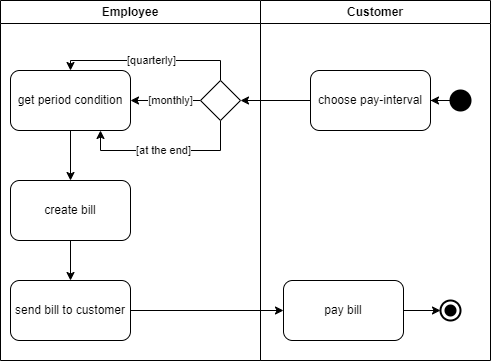

The diagram above was exported from draw.io. Its source (the exported page's mxGraphModel, read from the mxfile embedded in the PNG):
<mxGraphModel dx="830" dy="486" grid="1" gridSize="10" guides="1" tooltips="1" connect="1" arrows="1" fold="1" page="1" pageScale="1" pageWidth="827" pageHeight="1169" math="0" shadow="0">
  <root>
    <mxCell id="0" />
    <mxCell id="1" parent="0" />
    <mxCell id="RnyJOvgmjs05vStgaRe2-1" value="Customer" style="swimlane;whiteSpace=wrap;html=1;" vertex="1" parent="1">
      <mxGeometry x="390" y="70" width="230" height="360" as="geometry" />
    </mxCell>
    <mxCell id="WsScY0pKGyDFz_iQMc6H-1" value="choose pay-interval" style="rounded=1;whiteSpace=wrap;html=1;" parent="RnyJOvgmjs05vStgaRe2-1" vertex="1">
      <mxGeometry x="50" y="70" width="120" height="60" as="geometry" />
    </mxCell>
    <mxCell id="ZYwUiXDEwUgPDPiaext9-1" value="" style="shape=ellipse;html=1;fillColor=strokeColor;strokeWidth=2;verticalLabelPosition=bottom;verticalAlignment=top;perimeter=ellipsePerimeter;" parent="RnyJOvgmjs05vStgaRe2-1" vertex="1">
      <mxGeometry x="190" y="90" width="20" height="20" as="geometry" />
    </mxCell>
    <mxCell id="WsScY0pKGyDFz_iQMc6H-2" style="edgeStyle=orthogonalEdgeStyle;rounded=0;orthogonalLoop=1;jettySize=auto;html=1;entryX=1;entryY=0.5;entryDx=0;entryDy=0;" parent="RnyJOvgmjs05vStgaRe2-1" source="ZYwUiXDEwUgPDPiaext9-1" target="WsScY0pKGyDFz_iQMc6H-1" edge="1">
      <mxGeometry relative="1" as="geometry">
        <mxPoint x="160" y="100" as="targetPoint" />
      </mxGeometry>
    </mxCell>
    <mxCell id="RnyJOvgmjs05vStgaRe2-21" value="pay bill" style="whiteSpace=wrap;html=1;rounded=1;" vertex="1" parent="RnyJOvgmjs05vStgaRe2-1">
      <mxGeometry x="23" y="280" width="120" height="60" as="geometry" />
    </mxCell>
    <mxCell id="RnyJOvgmjs05vStgaRe2-23" value="" style="html=1;shape=mxgraph.sysml.actFinal;strokeWidth=2;verticalLabelPosition=bottom;verticalAlignment=top;" vertex="1" parent="RnyJOvgmjs05vStgaRe2-1">
      <mxGeometry x="180" y="300" width="20" height="20" as="geometry" />
    </mxCell>
    <mxCell id="RnyJOvgmjs05vStgaRe2-24" style="edgeStyle=orthogonalEdgeStyle;rounded=0;orthogonalLoop=1;jettySize=auto;html=1;entryX=0;entryY=0.5;entryDx=0;entryDy=0;entryPerimeter=0;" edge="1" parent="RnyJOvgmjs05vStgaRe2-1" source="RnyJOvgmjs05vStgaRe2-21" target="RnyJOvgmjs05vStgaRe2-23">
      <mxGeometry relative="1" as="geometry" />
    </mxCell>
    <mxCell id="RnyJOvgmjs05vStgaRe2-4" value="Employee" style="swimlane;whiteSpace=wrap;html=1;" vertex="1" parent="1">
      <mxGeometry x="130" y="70" width="260" height="360" as="geometry" />
    </mxCell>
    <mxCell id="RnyJOvgmjs05vStgaRe2-11" style="edgeStyle=orthogonalEdgeStyle;rounded=0;orthogonalLoop=1;jettySize=auto;html=1;entryX=1;entryY=0.5;entryDx=0;entryDy=0;" edge="1" parent="RnyJOvgmjs05vStgaRe2-4" source="RnyJOvgmjs05vStgaRe2-2" target="RnyJOvgmjs05vStgaRe2-10">
      <mxGeometry relative="1" as="geometry" />
    </mxCell>
    <mxCell id="RnyJOvgmjs05vStgaRe2-12" value="[monthly]" style="edgeLabel;html=1;align=center;verticalAlign=middle;resizable=0;points=[];" vertex="1" connectable="0" parent="RnyJOvgmjs05vStgaRe2-11">
      <mxGeometry x="0.2549" y="-1" relative="1" as="geometry">
        <mxPoint x="14" y="1" as="offset" />
      </mxGeometry>
    </mxCell>
    <mxCell id="RnyJOvgmjs05vStgaRe2-13" style="edgeStyle=orthogonalEdgeStyle;rounded=0;orthogonalLoop=1;jettySize=auto;html=1;entryX=0.5;entryY=0;entryDx=0;entryDy=0;exitX=0.5;exitY=0;exitDx=0;exitDy=0;" edge="1" parent="RnyJOvgmjs05vStgaRe2-4" source="RnyJOvgmjs05vStgaRe2-2" target="RnyJOvgmjs05vStgaRe2-10">
      <mxGeometry relative="1" as="geometry" />
    </mxCell>
    <mxCell id="RnyJOvgmjs05vStgaRe2-14" value="[quarterly]" style="edgeLabel;html=1;align=center;verticalAlign=middle;resizable=0;points=[];" vertex="1" connectable="0" parent="RnyJOvgmjs05vStgaRe2-13">
      <mxGeometry x="0.3739" relative="1" as="geometry">
        <mxPoint x="34" as="offset" />
      </mxGeometry>
    </mxCell>
    <mxCell id="RnyJOvgmjs05vStgaRe2-15" style="edgeStyle=orthogonalEdgeStyle;rounded=0;orthogonalLoop=1;jettySize=auto;html=1;entryX=0.75;entryY=1;entryDx=0;entryDy=0;" edge="1" parent="RnyJOvgmjs05vStgaRe2-4" source="RnyJOvgmjs05vStgaRe2-2" target="RnyJOvgmjs05vStgaRe2-10">
      <mxGeometry relative="1" as="geometry">
        <Array as="points">
          <mxPoint x="220" y="150" />
          <mxPoint x="100" y="150" />
        </Array>
      </mxGeometry>
    </mxCell>
    <mxCell id="RnyJOvgmjs05vStgaRe2-16" value="[at the end]" style="edgeLabel;html=1;align=center;verticalAlign=middle;resizable=0;points=[];" vertex="1" connectable="0" parent="RnyJOvgmjs05vStgaRe2-15">
      <mxGeometry x="0.0216" relative="1" as="geometry">
        <mxPoint as="offset" />
      </mxGeometry>
    </mxCell>
    <mxCell id="RnyJOvgmjs05vStgaRe2-2" value="" style="rhombus;whiteSpace=wrap;html=1;" vertex="1" parent="RnyJOvgmjs05vStgaRe2-4">
      <mxGeometry x="200" y="80" width="40" height="40" as="geometry" />
    </mxCell>
    <mxCell id="RnyJOvgmjs05vStgaRe2-18" value="" style="edgeStyle=orthogonalEdgeStyle;rounded=0;orthogonalLoop=1;jettySize=auto;html=1;" edge="1" parent="RnyJOvgmjs05vStgaRe2-4" source="RnyJOvgmjs05vStgaRe2-10" target="RnyJOvgmjs05vStgaRe2-17">
      <mxGeometry relative="1" as="geometry" />
    </mxCell>
    <mxCell id="RnyJOvgmjs05vStgaRe2-10" value="get period condition" style="rounded=1;whiteSpace=wrap;html=1;" vertex="1" parent="RnyJOvgmjs05vStgaRe2-4">
      <mxGeometry x="10" y="70" width="120" height="60" as="geometry" />
    </mxCell>
    <mxCell id="RnyJOvgmjs05vStgaRe2-20" value="" style="edgeStyle=orthogonalEdgeStyle;rounded=0;orthogonalLoop=1;jettySize=auto;html=1;" edge="1" parent="RnyJOvgmjs05vStgaRe2-4" source="RnyJOvgmjs05vStgaRe2-17" target="RnyJOvgmjs05vStgaRe2-19">
      <mxGeometry relative="1" as="geometry" />
    </mxCell>
    <mxCell id="RnyJOvgmjs05vStgaRe2-17" value="create bill" style="whiteSpace=wrap;html=1;rounded=1;" vertex="1" parent="RnyJOvgmjs05vStgaRe2-4">
      <mxGeometry x="10" y="180" width="120" height="60" as="geometry" />
    </mxCell>
    <mxCell id="RnyJOvgmjs05vStgaRe2-19" value="send bill to customer" style="whiteSpace=wrap;html=1;rounded=1;" vertex="1" parent="RnyJOvgmjs05vStgaRe2-4">
      <mxGeometry x="10" y="280" width="120" height="60" as="geometry" />
    </mxCell>
    <mxCell id="RnyJOvgmjs05vStgaRe2-3" style="edgeStyle=orthogonalEdgeStyle;rounded=0;orthogonalLoop=1;jettySize=auto;html=1;entryX=1;entryY=0.5;entryDx=0;entryDy=0;exitX=0;exitY=0.5;exitDx=0;exitDy=0;" edge="1" parent="1" source="WsScY0pKGyDFz_iQMc6H-1" target="RnyJOvgmjs05vStgaRe2-2">
      <mxGeometry relative="1" as="geometry" />
    </mxCell>
    <mxCell id="RnyJOvgmjs05vStgaRe2-22" value="" style="edgeStyle=orthogonalEdgeStyle;rounded=0;orthogonalLoop=1;jettySize=auto;html=1;" edge="1" parent="1" source="RnyJOvgmjs05vStgaRe2-19" target="RnyJOvgmjs05vStgaRe2-21">
      <mxGeometry relative="1" as="geometry" />
    </mxCell>
  </root>
</mxGraphModel>